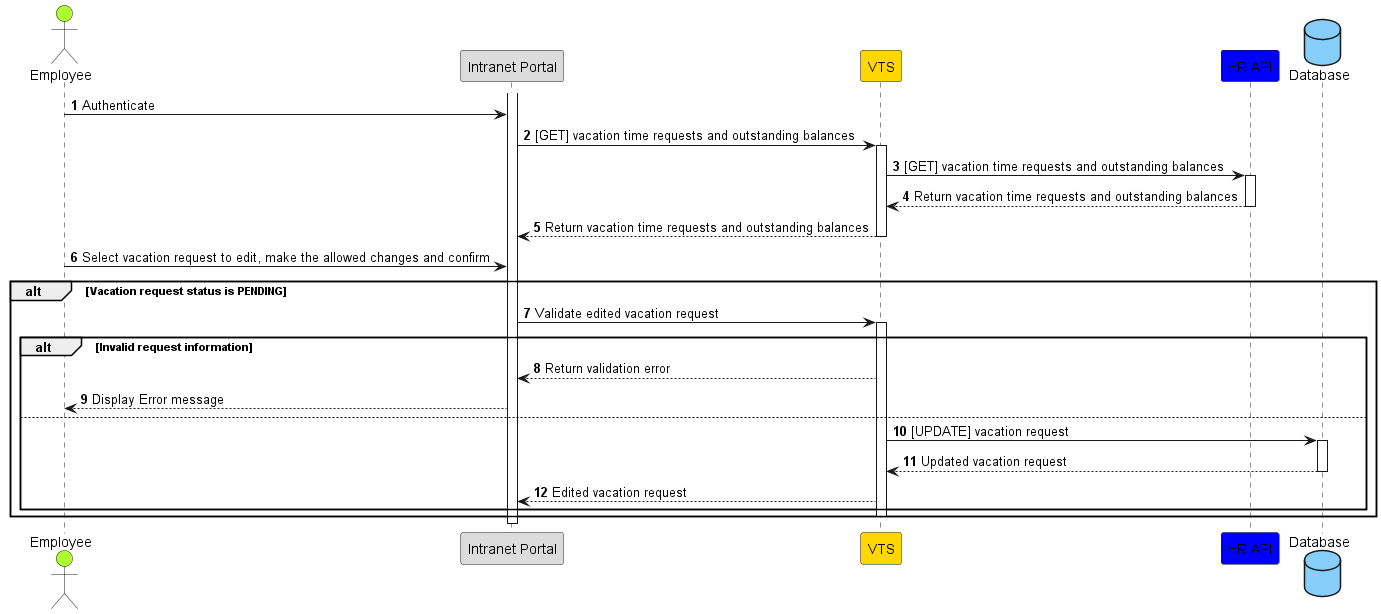

The diagram above was rendered by PlantUML. Its source (embedded in the PNG):
@startuml High level Edit Request Flow
actor "Employee" as EMP #GreenYellow
participant "Intranet Portal" as IP #Gainsboro
participant VTS #Gold
participant "HR API" as API #Blue

database "Database" as DB #LightSkyBlue

autonumber

activate IP
EMP -> IP: Authenticate
IP -> VTS: [GET] vacation time requests and outstanding balances
activate VTS
VTS -> API: [GET] vacation time requests and outstanding balances
activate API
API --> VTS: Return vacation time requests and outstanding balances
deactivate API
VTS --> IP: Return vacation time requests and outstanding balances
deactivate VTS
EMP -> IP: Select vacation request to edit, make the allowed changes and confirm
alt Vacation request status is PENDING
    IP -> VTS: Validate edited vacation request
    activate VTS
    alt Invalid request information
        VTS --> IP: Return validation error
        IP --> EMP: Display Error message
    else
        VTS -> DB: [UPDATE] vacation request
        activate DB
        DB --> VTS: Updated vacation request
        deactivate DB
        VTS --> IP: Edited vacation request
    end
    deactivate VTS
end
deactivate IP
@enduml